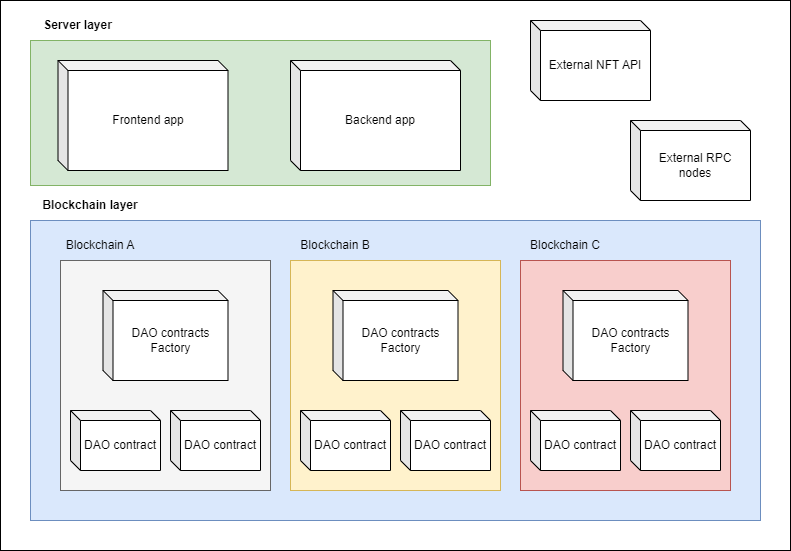

The diagram above was exported from draw.io. Its source (the exported page's mxGraphModel, read from the mxfile embedded in the PNG):
<mxGraphModel dx="1434" dy="836" grid="1" gridSize="10" guides="1" tooltips="1" connect="1" arrows="1" fold="1" page="1" pageScale="1" pageWidth="827" pageHeight="1169" math="0" shadow="0">
  <root>
    <mxCell id="0" />
    <mxCell id="1" parent="0" />
    <mxCell id="mhcE4hNLDrNK4IPRapZm-28" value="" style="rounded=0;whiteSpace=wrap;html=1;" vertex="1" parent="1">
      <mxGeometry x="30" y="50" width="790" height="550" as="geometry" />
    </mxCell>
    <mxCell id="mhcE4hNLDrNK4IPRapZm-8" value="" style="rounded=0;whiteSpace=wrap;html=1;fillColor=#dae8fc;strokeColor=#6c8ebf;" vertex="1" parent="1">
      <mxGeometry x="60" y="270" width="730" height="300" as="geometry" />
    </mxCell>
    <mxCell id="mhcE4hNLDrNK4IPRapZm-9" value="" style="rounded=0;whiteSpace=wrap;html=1;fillColor=#f5f5f5;strokeColor=#666666;fontColor=#333333;" vertex="1" parent="1">
      <mxGeometry x="90" y="310" width="210" height="230" as="geometry" />
    </mxCell>
    <mxCell id="mhcE4hNLDrNK4IPRapZm-6" value="" style="rounded=0;whiteSpace=wrap;html=1;fillColor=#d5e8d4;strokeColor=#82b366;" vertex="1" parent="1">
      <mxGeometry x="60" y="90" width="460" height="145" as="geometry" />
    </mxCell>
    <mxCell id="mhcE4hNLDrNK4IPRapZm-1" value="Frontend app" style="shape=cube;whiteSpace=wrap;html=1;boundedLbl=1;backgroundOutline=1;darkOpacity=0.05;darkOpacity2=0.1;size=10;" vertex="1" parent="1">
      <mxGeometry x="87.5" y="110" width="170" height="110" as="geometry" />
    </mxCell>
    <mxCell id="mhcE4hNLDrNK4IPRapZm-2" value="Backend app" style="shape=cube;whiteSpace=wrap;html=1;boundedLbl=1;backgroundOutline=1;darkOpacity=0.05;darkOpacity2=0.1;size=10;" vertex="1" parent="1">
      <mxGeometry x="320" y="110" width="170" height="110" as="geometry" />
    </mxCell>
    <mxCell id="mhcE4hNLDrNK4IPRapZm-3" value="DAO contracts Factory" style="shape=cube;whiteSpace=wrap;html=1;boundedLbl=1;backgroundOutline=1;darkOpacity=0.05;darkOpacity2=0.1;size=10;" vertex="1" parent="1">
      <mxGeometry x="132.5" y="340" width="125" height="90" as="geometry" />
    </mxCell>
    <mxCell id="mhcE4hNLDrNK4IPRapZm-4" value="DAO contract" style="shape=cube;whiteSpace=wrap;html=1;boundedLbl=1;backgroundOutline=1;darkOpacity=0.05;darkOpacity2=0.1;size=10;" vertex="1" parent="1">
      <mxGeometry x="100" y="460" width="90" height="60" as="geometry" />
    </mxCell>
    <mxCell id="mhcE4hNLDrNK4IPRapZm-7" value="Server layer" style="text;html=1;strokeColor=none;fillColor=none;align=center;verticalAlign=middle;whiteSpace=wrap;rounded=0;fontStyle=1" vertex="1" parent="1">
      <mxGeometry x="60" y="60" width="95" height="30" as="geometry" />
    </mxCell>
    <mxCell id="mhcE4hNLDrNK4IPRapZm-14" value="DAO contract" style="shape=cube;whiteSpace=wrap;html=1;boundedLbl=1;backgroundOutline=1;darkOpacity=0.05;darkOpacity2=0.1;size=10;" vertex="1" parent="1">
      <mxGeometry x="200" y="460" width="90" height="60" as="geometry" />
    </mxCell>
    <mxCell id="mhcE4hNLDrNK4IPRapZm-15" value="" style="rounded=0;whiteSpace=wrap;html=1;fillColor=#fff2cc;strokeColor=#d6b656;" vertex="1" parent="1">
      <mxGeometry x="320" y="310" width="210" height="230" as="geometry" />
    </mxCell>
    <mxCell id="mhcE4hNLDrNK4IPRapZm-16" value="DAO contracts Factory" style="shape=cube;whiteSpace=wrap;html=1;boundedLbl=1;backgroundOutline=1;darkOpacity=0.05;darkOpacity2=0.1;size=10;" vertex="1" parent="1">
      <mxGeometry x="362.5" y="340" width="125" height="90" as="geometry" />
    </mxCell>
    <mxCell id="mhcE4hNLDrNK4IPRapZm-17" value="DAO contract" style="shape=cube;whiteSpace=wrap;html=1;boundedLbl=1;backgroundOutline=1;darkOpacity=0.05;darkOpacity2=0.1;size=10;" vertex="1" parent="1">
      <mxGeometry x="330" y="460" width="90" height="60" as="geometry" />
    </mxCell>
    <mxCell id="mhcE4hNLDrNK4IPRapZm-18" value="DAO contract" style="shape=cube;whiteSpace=wrap;html=1;boundedLbl=1;backgroundOutline=1;darkOpacity=0.05;darkOpacity2=0.1;size=10;" vertex="1" parent="1">
      <mxGeometry x="430" y="460" width="90" height="60" as="geometry" />
    </mxCell>
    <mxCell id="mhcE4hNLDrNK4IPRapZm-19" value="" style="rounded=0;whiteSpace=wrap;html=1;fillColor=#f8cecc;strokeColor=#b85450;" vertex="1" parent="1">
      <mxGeometry x="550" y="310" width="210" height="230" as="geometry" />
    </mxCell>
    <mxCell id="mhcE4hNLDrNK4IPRapZm-20" value="DAO contracts Factory" style="shape=cube;whiteSpace=wrap;html=1;boundedLbl=1;backgroundOutline=1;darkOpacity=0.05;darkOpacity2=0.1;size=10;" vertex="1" parent="1">
      <mxGeometry x="592.5" y="340" width="125" height="90" as="geometry" />
    </mxCell>
    <mxCell id="mhcE4hNLDrNK4IPRapZm-21" value="DAO contract" style="shape=cube;whiteSpace=wrap;html=1;boundedLbl=1;backgroundOutline=1;darkOpacity=0.05;darkOpacity2=0.1;size=10;" vertex="1" parent="1">
      <mxGeometry x="560" y="460" width="90" height="60" as="geometry" />
    </mxCell>
    <mxCell id="mhcE4hNLDrNK4IPRapZm-22" value="DAO contract" style="shape=cube;whiteSpace=wrap;html=1;boundedLbl=1;backgroundOutline=1;darkOpacity=0.05;darkOpacity2=0.1;size=10;" vertex="1" parent="1">
      <mxGeometry x="660" y="460" width="90" height="60" as="geometry" />
    </mxCell>
    <mxCell id="mhcE4hNLDrNK4IPRapZm-23" value="Blockchain layer" style="text;html=1;strokeColor=none;fillColor=none;align=center;verticalAlign=middle;whiteSpace=wrap;rounded=0;fontStyle=1" vertex="1" parent="1">
      <mxGeometry x="60" y="240" width="120" height="30" as="geometry" />
    </mxCell>
    <mxCell id="mhcE4hNLDrNK4IPRapZm-24" value="Blockchain A" style="text;html=1;strokeColor=none;fillColor=none;align=center;verticalAlign=middle;whiteSpace=wrap;rounded=0;" vertex="1" parent="1">
      <mxGeometry x="90" y="280" width="80" height="30" as="geometry" />
    </mxCell>
    <mxCell id="mhcE4hNLDrNK4IPRapZm-25" value="Blockchain B" style="text;html=1;strokeColor=none;fillColor=none;align=center;verticalAlign=middle;whiteSpace=wrap;rounded=0;" vertex="1" parent="1">
      <mxGeometry x="320" y="280" width="90" height="30" as="geometry" />
    </mxCell>
    <mxCell id="mhcE4hNLDrNK4IPRapZm-27" value="Blockchain C" style="text;html=1;strokeColor=none;fillColor=none;align=center;verticalAlign=middle;whiteSpace=wrap;rounded=0;" vertex="1" parent="1">
      <mxGeometry x="550" y="280" width="90" height="30" as="geometry" />
    </mxCell>
    <mxCell id="mhcE4hNLDrNK4IPRapZm-29" value="External NFT API" style="shape=cube;whiteSpace=wrap;html=1;boundedLbl=1;backgroundOutline=1;darkOpacity=0.05;darkOpacity2=0.1;size=10;" vertex="1" parent="1">
      <mxGeometry x="560" y="70" width="120" height="80" as="geometry" />
    </mxCell>
    <mxCell id="mhcE4hNLDrNK4IPRapZm-30" value="External RPC nodes" style="shape=cube;whiteSpace=wrap;html=1;boundedLbl=1;backgroundOutline=1;darkOpacity=0.05;darkOpacity2=0.1;size=10;" vertex="1" parent="1">
      <mxGeometry x="660" y="170" width="120" height="80" as="geometry" />
    </mxCell>
  </root>
</mxGraphModel>